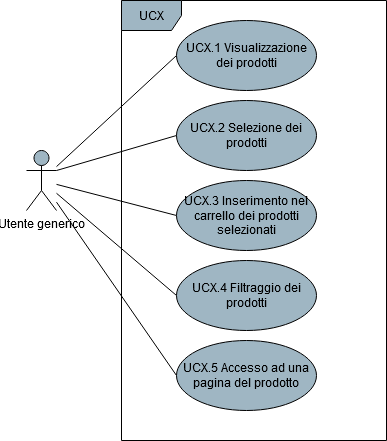

The diagram above was exported from draw.io. Its source (the exported page's mxGraphModel, read from the mxfile embedded in the PNG):
<mxGraphModel dx="1038" dy="547" grid="1" gridSize="10" guides="1" tooltips="1" connect="1" arrows="1" fold="1" page="1" pageScale="1" pageWidth="850" pageHeight="1100" math="0" shadow="0">
  <root>
    <mxCell id="0" />
    <mxCell id="1" parent="0" />
    <mxCell id="91bnOnWIWstpu17TpPb4-4" style="rounded=0;orthogonalLoop=1;jettySize=auto;html=1;entryX=0;entryY=0.5;entryDx=0;entryDy=0;endArrow=none;endFill=0;" parent="1" source="91bnOnWIWstpu17TpPb4-1" target="91bnOnWIWstpu17TpPb4-3" edge="1">
      <mxGeometry relative="1" as="geometry" />
    </mxCell>
    <mxCell id="bLCyY0Xk3GY4FDAfaLq9-7" style="edgeStyle=none;rounded=0;orthogonalLoop=1;jettySize=auto;html=1;entryX=0;entryY=0.5;entryDx=0;entryDy=0;endArrow=none;endFill=0;" parent="1" source="91bnOnWIWstpu17TpPb4-1" target="bLCyY0Xk3GY4FDAfaLq9-1" edge="1">
      <mxGeometry relative="1" as="geometry" />
    </mxCell>
    <mxCell id="bLCyY0Xk3GY4FDAfaLq9-8" style="edgeStyle=none;rounded=0;orthogonalLoop=1;jettySize=auto;html=1;entryX=0;entryY=0.5;entryDx=0;entryDy=0;endArrow=none;endFill=0;" parent="1" source="91bnOnWIWstpu17TpPb4-1" target="bLCyY0Xk3GY4FDAfaLq9-2" edge="1">
      <mxGeometry relative="1" as="geometry" />
    </mxCell>
    <mxCell id="bLCyY0Xk3GY4FDAfaLq9-9" style="edgeStyle=none;rounded=0;orthogonalLoop=1;jettySize=auto;html=1;entryX=0;entryY=0.5;entryDx=0;entryDy=0;endArrow=none;endFill=0;" parent="1" source="91bnOnWIWstpu17TpPb4-1" target="bLCyY0Xk3GY4FDAfaLq9-3" edge="1">
      <mxGeometry relative="1" as="geometry" />
    </mxCell>
    <mxCell id="91bnOnWIWstpu17TpPb4-1" value="Utente generico" style="shape=umlActor;verticalLabelPosition=bottom;verticalAlign=top;html=1;fillColor=#9FB6C3;" parent="1" vertex="1">
      <mxGeometry x="180" y="370" width="30" height="60" as="geometry" />
    </mxCell>
    <mxCell id="91bnOnWIWstpu17TpPb4-2" value="UCX" style="shape=umlFrame;whiteSpace=wrap;html=1;fillColor=#9FB6C3;" parent="1" vertex="1">
      <mxGeometry x="275" y="220" width="265" height="440" as="geometry" />
    </mxCell>
    <mxCell id="91bnOnWIWstpu17TpPb4-3" value="UCX.1 Visualizzazione dei prodotti" style="ellipse;whiteSpace=wrap;html=1;fillColor=#9FB6C3;" parent="1" vertex="1">
      <mxGeometry x="330" y="240" width="140" height="70" as="geometry" />
    </mxCell>
    <mxCell id="bLCyY0Xk3GY4FDAfaLq9-1" value="UCX.3 Inserimento nel carrello dei prodotti selezionati" style="ellipse;whiteSpace=wrap;html=1;fillColor=#9FB6C3;" parent="1" vertex="1">
      <mxGeometry x="330" y="400" width="140" height="70" as="geometry" />
    </mxCell>
    <mxCell id="bLCyY0Xk3GY4FDAfaLq9-2" value="UCX.4 Filtraggio dei prodotti" style="ellipse;whiteSpace=wrap;html=1;fillColor=#9FB6C3;" parent="1" vertex="1">
      <mxGeometry x="330" y="480" width="140" height="70" as="geometry" />
    </mxCell>
    <mxCell id="bLCyY0Xk3GY4FDAfaLq9-3" value="UCX.5 Accesso ad una pagina del prodotto" style="ellipse;whiteSpace=wrap;html=1;fillColor=#9FB6C3;" parent="1" vertex="1">
      <mxGeometry x="330" y="560" width="140" height="70" as="geometry" />
    </mxCell>
    <mxCell id="RqS1Rowr6rvXe4t9_wHc-1" value="UCX.2 Selezione dei prodotti" style="ellipse;whiteSpace=wrap;html=1;fillColor=#9FB6C3;" parent="1" vertex="1">
      <mxGeometry x="330" y="320" width="140" height="70" as="geometry" />
    </mxCell>
    <mxCell id="RqS1Rowr6rvXe4t9_wHc-3" style="rounded=0;orthogonalLoop=1;jettySize=auto;html=1;entryX=0;entryY=0.5;entryDx=0;entryDy=0;endArrow=none;endFill=0;exitX=1;exitY=0.3333333333333333;exitDx=0;exitDy=0;exitPerimeter=0;" parent="1" source="91bnOnWIWstpu17TpPb4-1" target="RqS1Rowr6rvXe4t9_wHc-1" edge="1">
      <mxGeometry relative="1" as="geometry">
        <mxPoint x="110" y="330.5511111111111" as="sourcePoint" />
        <mxPoint x="230" y="219.44" as="targetPoint" />
      </mxGeometry>
    </mxCell>
  </root>
</mxGraphModel>